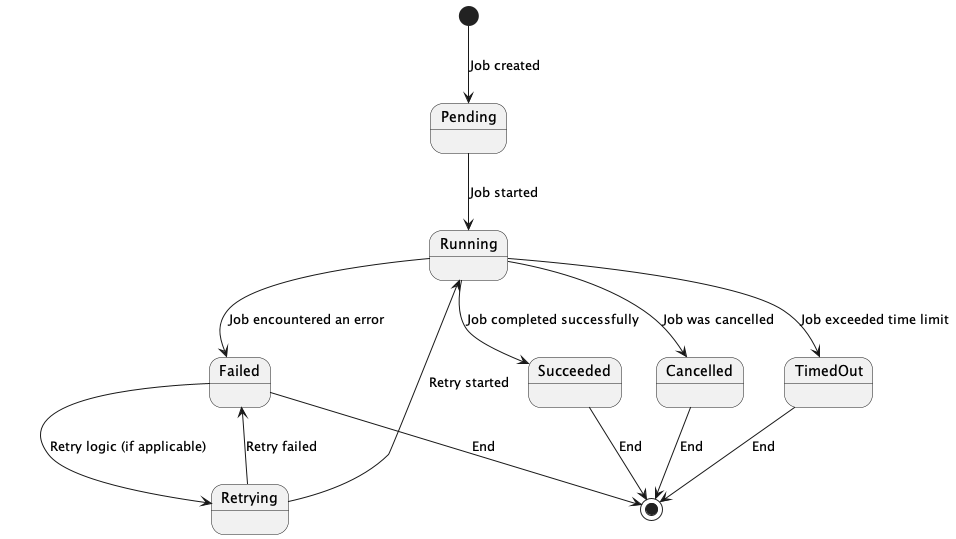

The diagram above was rendered by PlantUML. Its source (embedded in the PNG):
@startuml
[*] --> Pending : Job created

Pending --> Running : Job started
Running --> Succeeded : Job completed successfully
Running --> Failed : Job encountered an error
Running --> Cancelled : Job was cancelled
Running --> TimedOut : Job exceeded time limit

Failed --> Retrying : Retry logic (if applicable)
Retrying --> Running : Retry started
Retrying --> Failed : Retry failed

Cancelled --> [*] : End
Succeeded --> [*] : End
TimedOut --> [*] : End
Failed --> [*] : End
@enduml